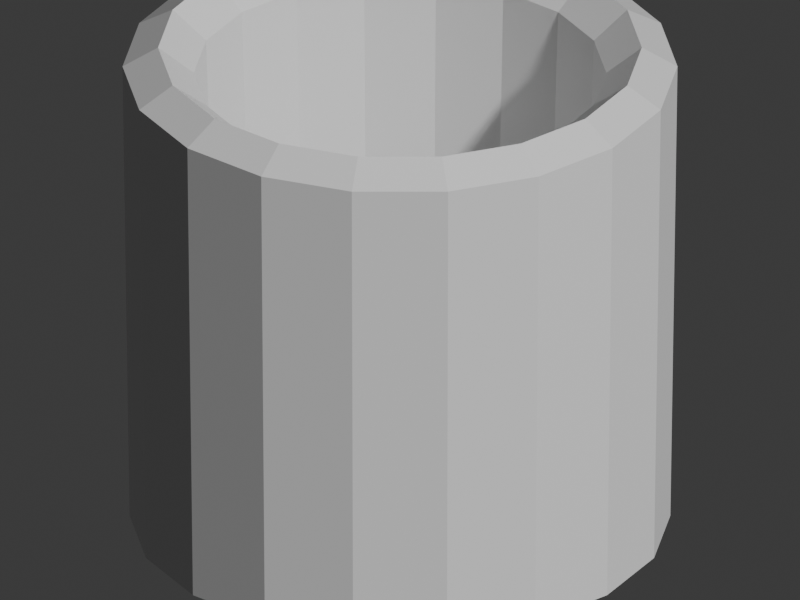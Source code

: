 # Source: kitchen_yunomi.blend  (saved by Blender 5.2.45; exported with 4.5.12 LTS)
import bpy
from mathutils import Matrix  # noqa: F401  (used for matrix-valued properties, if any)

bpy.ops.wm.read_factory_settings(use_empty=True)
scene = bpy.context.scene
scene.name = 'Scene'

# ---- collections
col_collection = bpy.data.collections.new('Collection'); scene.collection.children.link(col_collection)

# ---- materials (node trees are filled in below, after node groups)
mat_clay = bpy.data.materials.new('clay')
mat_clay.diffuse_color = (0.71, 0.45, 0.32, 1.0)

# ---- material node trees
mat_clay.use_nodes = True; mat_clay.node_tree.nodes.clear()
_N = mat_clay.node_tree.nodes; _L = mat_clay.node_tree.links
n0 = _N.new('ShaderNodeBsdfPrincipled'); n0.name = 'Principled BSDF'; n0.location = (-200, 100)
n0.inputs[10].default_value = 0.005
n1 = _N.new('ShaderNodeOutputMaterial'); n1.name = 'Material Output'; n1.location = (200, 100)
_L.new(n0.outputs[0], n1.inputs[0])
n1.is_active_output = True

# ---- world
world_world = bpy.data.worlds.new('World'); scene.world = world_world
world_world.use_nodes = True; world_world.node_tree.nodes.clear()
_N = world_world.node_tree.nodes; _L = world_world.node_tree.links
n0 = _N.new('ShaderNodeOutputWorld'); n0.name = 'World Output'; n0.location = (200, 100)
n1 = _N.new('ShaderNodeBackground'); n1.name = 'Background'; n1.location = (-200, 100)
n1.inputs[0].default_value = (0.05088, 0.05088, 0.05088, 1.0)
_L.new(n1.outputs[0], n0.inputs[0])
n0.is_active_output = True
world_world.color = (0.05088, 0.05088, 0.05088)
world_world.sun_shadow_jitter_overblur = 0.0

# ---- cameras
cam_camera = bpy.data.cameras.new('Camera')
cam_camera.type = 'ORTHO'
cam_camera.ortho_scale = 2.45

# ---- meshes
me_yunomi_tea_cup = bpy.data.meshes.new('Yunomi tea cup')
me_yunomi_tea_cup.from_pydata([(0.3, 0.0, 0.02), (0.2819, 0.1026, 0.02), (0.2298, 0.1928, 0.02), (0.15, 0.2598, 0.02), (0.05209, 0.2954, 0.02), (-0.05209, 0.2954, 0.02), (-0.15, 0.2598, 0.02), (-0.2298, 0.1928, 0.02), (-0.2819, 0.1026, 0.02), (-0.3, 3.674e-17, 0.02), (-0.2819, -0.1026, 0.02), (-0.2298, -0.1928, 0.02), (-0.15, -0.2598, 0.02), (-0.05209, -0.2954, 0.02), (0.05209, -0.2954, 0.02), (0.15, -0.2598, 0.02), (0.2298, -0.1928, 0.02), (0.2819, -0.1026, 0.02), (0.38, 0.0, 0.06), (0.3571, 0.13, 0.06), (0.2911, 0.2443, 0.06), (0.19, 0.3291, 0.06), (0.06599, 0.3742, 0.06), (-0.06599, 0.3742, 0.06), (-0.19, 0.3291, 0.06), (-0.2911, 0.2443, 0.06), (-0.3571, 0.13, 0.06), (-0.38, 4.654e-17, 0.06), (-0.3571, -0.13, 0.06), (-0.2911, -0.2443, 0.06), (-0.19, -0.3291, 0.06), (-0.06599, -0.3742, 0.06), (0.06599, -0.3742, 0.06), (0.19, -0.3291, 0.06), (0.2911, -0.2443, 0.06), (0.3571, -0.13, 0.06), (0.39, 0.0, 0.77), (0.3665, 0.1334, 0.77), (0.2988, 0.2507, 0.77), (0.195, 0.3377, 0.77), (0.06772, 0.3841, 0.77), (-0.06772, 0.3841, 0.77), (-0.195, 0.3377, 0.77), (-0.2988, 0.2507, 0.77), (-0.3665, 0.1334, 0.77), (-0.39, 4.776e-17, 0.77), (-0.3665, -0.1334, 0.77), (-0.2988, -0.2507, 0.77), (-0.195, -0.3377, 0.77), (-0.06772, -0.3841, 0.77), (0.06772, -0.3841, 0.77), (0.195, -0.3377, 0.77), (0.2988, -0.2507, 0.77), (0.3665, -0.1334, 0.77), (0.34, 0.0, 0.8), (0.3195, 0.1163, 0.8), (0.2605, 0.2185, 0.8), (0.17, 0.2944, 0.8), (0.05904, 0.3348, 0.8), (-0.05904, 0.3348, 0.8), (-0.17, 0.2944, 0.8), (-0.2605, 0.2185, 0.8), (-0.3195, 0.1163, 0.8), (-0.34, 4.164e-17, 0.8), (-0.3195, -0.1163, 0.8), (-0.2605, -0.2185, 0.8), (-0.17, -0.2944, 0.8), (-0.05904, -0.3348, 0.8), (0.05904, -0.3348, 0.8), (0.17, -0.2944, 0.8), (0.2605, -0.2185, 0.8), (0.3195, -0.1163, 0.8), (0.29, 0.0, 0.76), (0.2725, 0.09919, 0.76), (0.2222, 0.1864, 0.76), (0.145, 0.2511, 0.76), (0.05036, 0.2856, 0.76), (-0.05036, 0.2856, 0.76), (-0.145, 0.2511, 0.76), (-0.2222, 0.1864, 0.76), (-0.2725, 0.09919, 0.76), (-0.29, 3.551e-17, 0.76), (-0.2725, -0.09919, 0.76), (-0.2222, -0.1864, 0.76), (-0.145, -0.2511, 0.76), (-0.05036, -0.2856, 0.76), (0.05036, -0.2856, 0.76), (0.145, -0.2511, 0.76), (0.2222, -0.1864, 0.76), (0.2725, -0.09919, 0.76), (0.27, 0.0, 0.17), (0.2537, 0.09235, 0.17), (0.2068, 0.1736, 0.17), (0.135, 0.2338, 0.17), (0.04689, 0.2659, 0.17), (-0.04689, 0.2659, 0.17), (-0.135, 0.2338, 0.17), (-0.2068, 0.1736, 0.17), (-0.2537, 0.09235, 0.17), (-0.27, 3.307e-17, 0.17), (-0.2537, -0.09235, 0.17), (-0.2068, -0.1736, 0.17), (-0.135, -0.2338, 0.17), (-0.04689, -0.2659, 0.17), (0.04689, -0.2659, 0.17), (0.135, -0.2338, 0.17), (0.2068, -0.1736, 0.17), (0.2537, -0.09235, 0.17), (0.1, 0.0, 0.12), (0.09397, 0.0342, 0.12), (0.0766, 0.06428, 0.12), (0.05, 0.0866, 0.12), (0.01736, 0.09848, 0.12), (-0.01736, 0.09848, 0.12), (-0.05, 0.0866, 0.12), (-0.0766, 0.06428, 0.12), (-0.09397, 0.0342, 0.12), (-0.1, 1.225e-17, 0.12), (-0.09397, -0.0342, 0.12), (-0.0766, -0.06428, 0.12), (-0.05, -0.0866, 0.12), (-0.01736, -0.09848, 0.12), (0.01736, -0.09848, 0.12), (0.05, -0.0866, 0.12), (0.0766, -0.06428, 0.12), (0.09397, -0.0342, 0.12)], [], [(0, 1, 19, 18), (1, 2, 20, 19), (2, 3, 21, 20), (3, 4, 22, 21), (4, 5, 23, 22), (5, 6, 24, 23), (6, 7, 25, 24), (7, 8, 26, 25), (8, 9, 27, 26), (9, 10, 28, 27), (10, 11, 29, 28), (11, 12, 30, 29), (12, 13, 31, 30), (13, 14, 32, 31), (14, 15, 33, 32), (15, 16, 34, 33), (16, 17, 35, 34), (17, 0, 18, 35), (18, 19, 37, 36), (19, 20, 38, 37), (20, 21, 39, 38), (21, 22, 40, 39), (22, 23, 41, 40), (23, 24, 42, 41), (24, 25, 43, 42), (25, 26, 44, 43), (26, 27, 45, 44), (27, 28, 46, 45), (28, 29, 47, 46), (29, 30, 48, 47), (30, 31, 49, 48), (31, 32, 50, 49), (32, 33, 51, 50), (33, 34, 52, 51), (34, 35, 53, 52), (35, 18, 36, 53), (36, 37, 55, 54), (37, 38, 56, 55), (38, 39, 57, 56), (39, 40, 58, 57), (40, 41, 59, 58), (41, 42, 60, 59), (42, 43, 61, 60), (43, 44, 62, 61), (44, 45, 63, 62), (45, 46, 64, 63), (46, 47, 65, 64), (47, 48, 66, 65), (48, 49, 67, 66), (49, 50, 68, 67), (50, 51, 69, 68), (51, 52, 70, 69), (52, 53, 71, 70), (53, 36, 54, 71), (54, 55, 73, 72), (55, 56, 74, 73), (56, 57, 75, 74), (57, 58, 76, 75), (58, 59, 77, 76), (59, 60, 78, 77), (60, 61, 79, 78), (61, 62, 80, 79), (62, 63, 81, 80), (63, 64, 82, 81), (64, 65, 83, 82), (65, 66, 84, 83), (66, 67, 85, 84), (67, 68, 86, 85), (68, 69, 87, 86), (69, 70, 88, 87), (70, 71, 89, 88), (71, 54, 72, 89), (72, 73, 91, 90), (73, 74, 92, 91), (74, 75, 93, 92), (75, 76, 94, 93), (76, 77, 95, 94), (77, 78, 96, 95), (78, 79, 97, 96), (79, 80, 98, 97), (80, 81, 99, 98), (81, 82, 100, 99), (82, 83, 101, 100), (83, 84, 102, 101), (84, 85, 103, 102), (85, 86, 104, 103), (86, 87, 105, 104), (87, 88, 106, 105), (88, 89, 107, 106), (89, 72, 90, 107), (90, 91, 109, 108), (91, 92, 110, 109), (92, 93, 111, 110), (93, 94, 112, 111), (94, 95, 113, 112), (95, 96, 114, 113), (96, 97, 115, 114), (97, 98, 116, 115), (98, 99, 117, 116), (99, 100, 118, 117), (100, 101, 119, 118), (101, 102, 120, 119), (102, 103, 121, 120), (103, 104, 122, 121), (104, 105, 123, 122), (105, 106, 124, 123), (106, 107, 125, 124), (107, 90, 108, 125), (17, 16, 15, 14, 13, 12, 11, 10, 9, 8, 7, 6, 5, 4, 3, 2, 1, 0), (108, 109, 110, 111, 112, 113, 114, 115, 116, 117, 118, 119, 120, 121, 122, 123, 124, 125)])
me_yunomi_tea_cup.materials.append(mat_clay)
me_yunomi_tea_cup.update()

# ---- objects
ob_yunomi_tea_cup = bpy.data.objects.new('Yunomi tea cup', me_yunomi_tea_cup)
ob_turntable_camera = bpy.data.objects.new('Turntable_Camera', cam_camera)

# ---- transforms, parenting, visibility, modifiers, constraints
ob_yunomi_tea_cup.location = (0.0, 0.0, -0.04359)
ob_yunomi_tea_cup.scale = (2.179, 2.179, 2.179)
ob_turntable_camera.location = (2.817e-16, -4.6, 3.2)
ob_turntable_camera.rotation_euler = (1.095, 3.154e-24, 6.123e-17)

# ---- collection membership
col_collection.objects.link(ob_yunomi_tea_cup)
col_collection.objects.link(ob_turntable_camera)

# ---- scene / render settings (as saved in the file)
scene.camera = ob_turntable_camera
scene.frame_start = 1; scene.frame_end = 144; scene.frame_set(1)
scene.render.engine = 'BLENDER_WORKBENCH'
scene.render.resolution_x = 400
scene.render.resolution_y = 300
scene.render.bake_bias = 0.0
scene.render.bake_samples = 0
scene.render.compositor_device = 'GPU'
scene.eevee.use_volume_custom_range = False
scene.eevee.fast_gi_thickness_near = 0.1
scene.eevee.fast_gi_thickness_far = 0.0
scene.eevee.ray_tracing_options.screen_trace_thickness = 0.1
bpy.context.view_layer.update()

# ---- added for rendering (the .blend has no usable light): sun
light_auto_sun = bpy.data.lights.new('AutoSun', 'SUN')
light_auto_sun.energy = 3.0
light_auto_sun.angle = 0.0523599
ob_auto_sun = bpy.data.objects.new('AutoSun', light_auto_sun)
scene.collection.objects.link(ob_auto_sun)
ob_auto_sun.rotation_euler = (0.872665, 0.174533, 0.523599)
bpy.context.view_layer.update()
